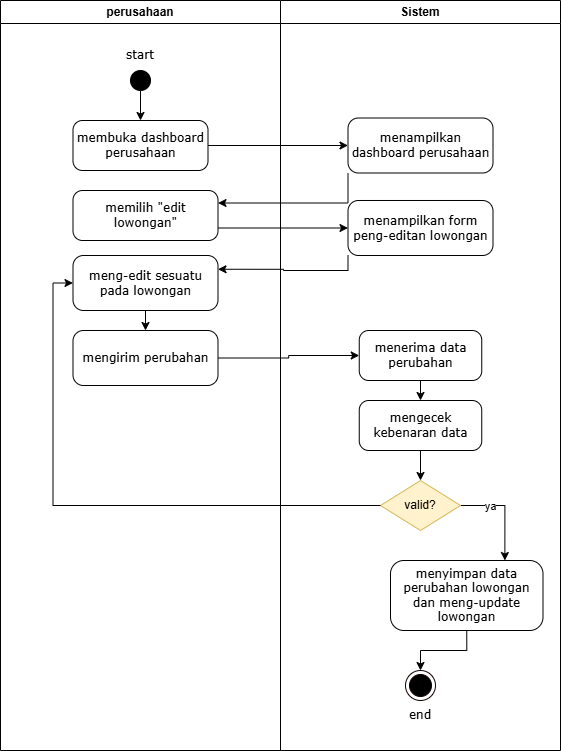

The diagram above was exported from draw.io. Its source (the exported page's mxGraphModel, read from the mxfile embedded in the PNG):
<mxGraphModel dx="779" dy="470" grid="1" gridSize="10" guides="1" tooltips="1" connect="1" arrows="1" fold="1" page="1" pageScale="1" pageWidth="850" pageHeight="1100" math="0" shadow="0">
  <root>
    <mxCell id="0" />
    <mxCell id="1" parent="0" />
    <mxCell id="zo17Sp3kZnDaKBamSohn-1" parent="1" style="swimlane;whiteSpace=wrap;html=1;" value="perusahaan" vertex="1">
      <mxGeometry height="750" width="280" x="110" y="50" as="geometry" />
    </mxCell>
    <mxCell id="zo17Sp3kZnDaKBamSohn-2" edge="1" parent="zo17Sp3kZnDaKBamSohn-1" source="zo17Sp3kZnDaKBamSohn-3" style="edgeStyle=orthogonalEdgeStyle;rounded=0;orthogonalLoop=1;jettySize=auto;html=1;exitX=0.5;exitY=1;exitDx=0;exitDy=0;entryX=0.5;entryY=0;entryDx=0;entryDy=0;" target="zo17Sp3kZnDaKBamSohn-5">
      <mxGeometry relative="1" as="geometry" />
    </mxCell>
    <mxCell id="zo17Sp3kZnDaKBamSohn-3" parent="zo17Sp3kZnDaKBamSohn-1" style="ellipse;whiteSpace=wrap;html=1;aspect=fixed;fillColor=#000000;" value="" vertex="1">
      <mxGeometry height="20" width="20" x="130" y="70" as="geometry" />
    </mxCell>
    <mxCell id="zo17Sp3kZnDaKBamSohn-4" parent="zo17Sp3kZnDaKBamSohn-1" style="text;html=1;whiteSpace=wrap;strokeColor=none;fillColor=none;align=center;verticalAlign=middle;rounded=0;fontFamily=Verdana;" value="start" vertex="1">
      <mxGeometry height="30" width="60" x="110" y="40" as="geometry" />
    </mxCell>
    <mxCell id="zo17Sp3kZnDaKBamSohn-5" parent="zo17Sp3kZnDaKBamSohn-1" style="rounded=1;whiteSpace=wrap;html=1;fontFamily=Verdana;arcSize=19;" value="membuka dashboard perusahaan" vertex="1">
      <mxGeometry height="50" width="135" x="72.5" y="120" as="geometry" />
    </mxCell>
    <mxCell id="zo17Sp3kZnDaKBamSohn-6" parent="zo17Sp3kZnDaKBamSohn-1" style="rounded=1;whiteSpace=wrap;html=1;fontFamily=Verdana;arcSize=19;" value="memilih &quot;edit lowongan&quot;" vertex="1">
      <mxGeometry height="50" width="145" x="72.5" y="190" as="geometry" />
    </mxCell>
    <mxCell id="zo17Sp3kZnDaKBamSohn-28" edge="1" parent="zo17Sp3kZnDaKBamSohn-1" source="zo17Sp3kZnDaKBamSohn-7" style="edgeStyle=orthogonalEdgeStyle;rounded=0;orthogonalLoop=1;jettySize=auto;html=1;exitX=0.5;exitY=1;exitDx=0;exitDy=0;entryX=0.5;entryY=0;entryDx=0;entryDy=0;" target="zo17Sp3kZnDaKBamSohn-22">
      <mxGeometry relative="1" as="geometry" />
    </mxCell>
    <mxCell id="zo17Sp3kZnDaKBamSohn-7" parent="zo17Sp3kZnDaKBamSohn-1" style="rounded=1;whiteSpace=wrap;html=1;fontFamily=Verdana;arcSize=19;" value="meng-edit sesuatu pada lowongan" vertex="1">
      <mxGeometry height="55" width="145" x="72.5" y="255" as="geometry" />
    </mxCell>
    <mxCell id="zo17Sp3kZnDaKBamSohn-22" parent="zo17Sp3kZnDaKBamSohn-1" style="rounded=1;whiteSpace=wrap;html=1;fontFamily=Verdana;arcSize=19;" value="mengirim perubahan" vertex="1">
      <mxGeometry height="55" width="145" x="72.5" y="330" as="geometry" />
    </mxCell>
    <mxCell id="zo17Sp3kZnDaKBamSohn-8" parent="1" style="swimlane;whiteSpace=wrap;html=1;" value="Sistem" vertex="1">
      <mxGeometry height="750" width="280" x="390" y="50" as="geometry" />
    </mxCell>
    <mxCell id="zo17Sp3kZnDaKBamSohn-9" parent="zo17Sp3kZnDaKBamSohn-8" style="rounded=1;whiteSpace=wrap;html=1;fontFamily=Verdana;arcSize=19;" value="menampilkan dashboard perusahaan" vertex="1">
      <mxGeometry height="55" width="145" x="67.5" y="117.5" as="geometry" />
    </mxCell>
    <mxCell id="zo17Sp3kZnDaKBamSohn-10" edge="1" parent="zo17Sp3kZnDaKBamSohn-8" style="edgeStyle=orthogonalEdgeStyle;rounded=0;orthogonalLoop=1;jettySize=auto;html=1;exitX=0.5;exitY=1;exitDx=0;exitDy=0;entryX=0.5;entryY=0;entryDx=0;entryDy=0;" target="zo17Sp3kZnDaKBamSohn-13">
      <mxGeometry relative="1" as="geometry">
        <mxPoint x="140" y="380" as="sourcePoint" />
      </mxGeometry>
    </mxCell>
    <mxCell id="zo17Sp3kZnDaKBamSohn-11" parent="zo17Sp3kZnDaKBamSohn-8" style="rounded=1;whiteSpace=wrap;html=1;fontFamily=Verdana;arcSize=19;" value="menerima data perubahan" vertex="1">
      <mxGeometry height="50" width="122.5" x="78.75" y="330" as="geometry" />
    </mxCell>
    <mxCell id="zo17Sp3kZnDaKBamSohn-12" edge="1" parent="zo17Sp3kZnDaKBamSohn-8" source="zo17Sp3kZnDaKBamSohn-13" style="edgeStyle=orthogonalEdgeStyle;rounded=0;orthogonalLoop=1;jettySize=auto;html=1;exitX=0.5;exitY=1;exitDx=0;exitDy=0;entryX=0.5;entryY=0;entryDx=0;entryDy=0;" target="zo17Sp3kZnDaKBamSohn-16">
      <mxGeometry relative="1" as="geometry" />
    </mxCell>
    <mxCell id="zo17Sp3kZnDaKBamSohn-13" parent="zo17Sp3kZnDaKBamSohn-8" style="rounded=1;whiteSpace=wrap;html=1;fontFamily=Verdana;arcSize=19;" value="mengecek kebenaran data" vertex="1">
      <mxGeometry height="50" width="122.5" x="78.75" y="400" as="geometry" />
    </mxCell>
    <mxCell id="zo17Sp3kZnDaKBamSohn-14" edge="1" parent="zo17Sp3kZnDaKBamSohn-8" source="zo17Sp3kZnDaKBamSohn-16" style="edgeStyle=orthogonalEdgeStyle;rounded=0;orthogonalLoop=1;jettySize=auto;html=1;entryX=0.75;entryY=0;entryDx=0;entryDy=0;exitX=1;exitY=0.5;exitDx=0;exitDy=0;" target="zo17Sp3kZnDaKBamSohn-18">
      <mxGeometry relative="1" as="geometry" />
    </mxCell>
    <mxCell id="zo17Sp3kZnDaKBamSohn-15" connectable="0" parent="zo17Sp3kZnDaKBamSohn-14" style="edgeLabel;html=1;align=center;verticalAlign=middle;resizable=0;points=[];" value="ya" vertex="1">
      <mxGeometry relative="1" x="-0.4168" as="geometry">
        <mxPoint as="offset" />
      </mxGeometry>
    </mxCell>
    <mxCell id="zo17Sp3kZnDaKBamSohn-16" parent="zo17Sp3kZnDaKBamSohn-8" style="rhombus;whiteSpace=wrap;html=1;fillColor=#fff2cc;strokeColor=#d6b656;" value="valid?" vertex="1">
      <mxGeometry height="50" width="80" x="100" y="480" as="geometry" />
    </mxCell>
    <mxCell id="zo17Sp3kZnDaKBamSohn-17" edge="1" parent="zo17Sp3kZnDaKBamSohn-8" source="zo17Sp3kZnDaKBamSohn-18" style="edgeStyle=orthogonalEdgeStyle;rounded=0;orthogonalLoop=1;jettySize=auto;html=1;exitX=0.5;exitY=1;exitDx=0;exitDy=0;entryX=0.5;entryY=0;entryDx=0;entryDy=0;" target="zo17Sp3kZnDaKBamSohn-19">
      <mxGeometry relative="1" as="geometry" />
    </mxCell>
    <mxCell id="zo17Sp3kZnDaKBamSohn-18" parent="zo17Sp3kZnDaKBamSohn-8" style="rounded=1;whiteSpace=wrap;html=1;fontFamily=Verdana;arcSize=19;" value="menyimpan data perubahan lowongan dan meng-update lowongan" vertex="1">
      <mxGeometry height="70" width="152.5" x="110" y="560" as="geometry" />
    </mxCell>
    <mxCell id="zo17Sp3kZnDaKBamSohn-19" parent="zo17Sp3kZnDaKBamSohn-8" style="ellipse;html=1;shape=endState;fillColor=#000000;strokeColor=#120000;" value="" vertex="1">
      <mxGeometry height="30" width="30" x="125" y="670" as="geometry" />
    </mxCell>
    <mxCell id="zo17Sp3kZnDaKBamSohn-20" parent="zo17Sp3kZnDaKBamSohn-8" style="text;html=1;whiteSpace=wrap;strokeColor=none;fillColor=none;align=center;verticalAlign=middle;rounded=0;fontFamily=Verdana;" value="end" vertex="1">
      <mxGeometry height="30" width="60" x="110" y="700" as="geometry" />
    </mxCell>
    <mxCell id="zo17Sp3kZnDaKBamSohn-21" parent="zo17Sp3kZnDaKBamSohn-8" style="rounded=1;whiteSpace=wrap;html=1;fontFamily=Verdana;arcSize=19;" value="menampilkan form peng-editan lowongan" vertex="1">
      <mxGeometry height="55" width="145" x="67.5" y="200" as="geometry" />
    </mxCell>
    <mxCell id="zo17Sp3kZnDaKBamSohn-23" edge="1" parent="1" source="zo17Sp3kZnDaKBamSohn-5" style="edgeStyle=orthogonalEdgeStyle;rounded=0;orthogonalLoop=1;jettySize=auto;html=1;entryX=0;entryY=0.5;entryDx=0;entryDy=0;" target="zo17Sp3kZnDaKBamSohn-9">
      <mxGeometry relative="1" as="geometry" />
    </mxCell>
    <mxCell id="zo17Sp3kZnDaKBamSohn-24" edge="1" parent="1" source="zo17Sp3kZnDaKBamSohn-9" style="edgeStyle=orthogonalEdgeStyle;rounded=0;orthogonalLoop=1;jettySize=auto;html=1;exitX=0;exitY=1;exitDx=0;exitDy=0;entryX=1;entryY=0.25;entryDx=0;entryDy=0;" target="zo17Sp3kZnDaKBamSohn-6">
      <mxGeometry relative="1" as="geometry" />
    </mxCell>
    <mxCell id="zo17Sp3kZnDaKBamSohn-25" edge="1" parent="1" source="zo17Sp3kZnDaKBamSohn-6" style="edgeStyle=orthogonalEdgeStyle;rounded=0;orthogonalLoop=1;jettySize=auto;html=1;exitX=1;exitY=0.75;exitDx=0;exitDy=0;entryX=0;entryY=0.5;entryDx=0;entryDy=0;" target="zo17Sp3kZnDaKBamSohn-21">
      <mxGeometry relative="1" as="geometry" />
    </mxCell>
    <mxCell id="zo17Sp3kZnDaKBamSohn-27" edge="1" parent="1" source="zo17Sp3kZnDaKBamSohn-21" style="edgeStyle=orthogonalEdgeStyle;rounded=0;orthogonalLoop=1;jettySize=auto;html=1;exitX=0;exitY=1;exitDx=0;exitDy=0;entryX=1;entryY=0.25;entryDx=0;entryDy=0;" target="zo17Sp3kZnDaKBamSohn-7">
      <mxGeometry relative="1" as="geometry">
        <Array as="points">
          <mxPoint x="458" y="320" />
          <mxPoint x="393" y="320" />
          <mxPoint x="393" y="319" />
        </Array>
      </mxGeometry>
    </mxCell>
    <mxCell id="zo17Sp3kZnDaKBamSohn-29" edge="1" parent="1" source="zo17Sp3kZnDaKBamSohn-22" style="edgeStyle=orthogonalEdgeStyle;rounded=0;orthogonalLoop=1;jettySize=auto;html=1;entryX=0;entryY=0.5;entryDx=0;entryDy=0;" target="zo17Sp3kZnDaKBamSohn-11">
      <mxGeometry relative="1" as="geometry" />
    </mxCell>
    <mxCell id="zo17Sp3kZnDaKBamSohn-30" edge="1" parent="1" source="zo17Sp3kZnDaKBamSohn-16" style="edgeStyle=orthogonalEdgeStyle;rounded=0;orthogonalLoop=1;jettySize=auto;html=1;exitX=0;exitY=0.5;exitDx=0;exitDy=0;entryX=0;entryY=0.5;entryDx=0;entryDy=0;" target="zo17Sp3kZnDaKBamSohn-7">
      <mxGeometry relative="1" as="geometry" />
    </mxCell>
  </root>
</mxGraphModel>